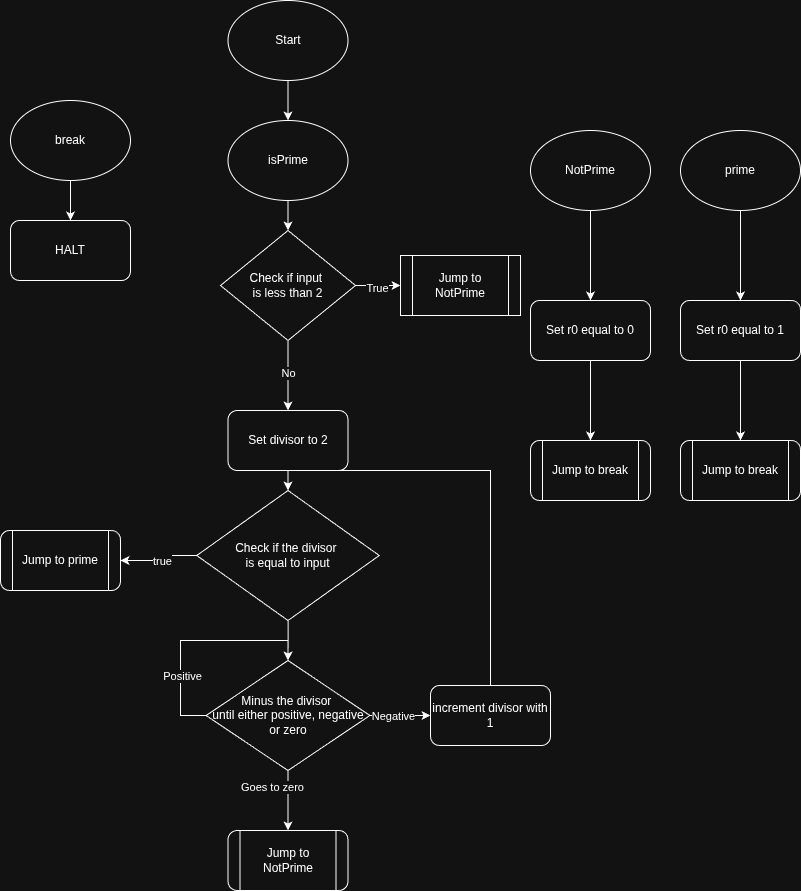

The diagram above was exported from draw.io. Its source (the exported page's mxGraphModel, read from the mxfile embedded in the PNG):
<mxGraphModel dx="1478" dy="872" grid="1" gridSize="10" guides="1" tooltips="1" connect="1" arrows="1" fold="1" page="1" pageScale="1" pageWidth="827" pageHeight="1169" math="0" shadow="0">
  <root>
    <mxCell id="0" />
    <mxCell id="1" parent="0" />
    <mxCell id="Mxkzf-YjPuQad7fKS8ta-1" parent="1" style="ellipse;whiteSpace=wrap;html=1;" value="Start" vertex="1">
      <mxGeometry height="80" width="120" x="247.5" y="30" as="geometry" />
    </mxCell>
    <mxCell id="Mxkzf-YjPuQad7fKS8ta-3" edge="1" parent="1" source="Mxkzf-YjPuQad7fKS8ta-1" style="endArrow=classic;html=1;rounded=0;exitX=0.5;exitY=1;exitDx=0;exitDy=0;" value="">
      <mxGeometry height="50" relative="1" width="50" as="geometry">
        <mxPoint x="667.5" y="320" as="sourcePoint" />
        <mxPoint x="307.5" y="150" as="targetPoint" />
      </mxGeometry>
    </mxCell>
    <mxCell id="Mxkzf-YjPuQad7fKS8ta-50" edge="1" parent="1" source="Mxkzf-YjPuQad7fKS8ta-6" style="edgeStyle=orthogonalEdgeStyle;rounded=0;orthogonalLoop=1;jettySize=auto;html=1;" target="Mxkzf-YjPuQad7fKS8ta-49" value="">
      <mxGeometry relative="1" as="geometry" />
    </mxCell>
    <mxCell id="Mxkzf-YjPuQad7fKS8ta-6" parent="1" style="ellipse;whiteSpace=wrap;html=1;" value="isPrime" vertex="1">
      <mxGeometry height="80" width="120" x="247.5" y="150" as="geometry" />
    </mxCell>
    <mxCell id="Mxkzf-YjPuQad7fKS8ta-55" edge="1" parent="1" source="Mxkzf-YjPuQad7fKS8ta-49" style="edgeStyle=orthogonalEdgeStyle;rounded=0;orthogonalLoop=1;jettySize=auto;html=1;" target="Mxkzf-YjPuQad7fKS8ta-54" value="">
      <mxGeometry relative="1" as="geometry" />
    </mxCell>
    <mxCell id="Mxkzf-YjPuQad7fKS8ta-56" connectable="0" parent="Mxkzf-YjPuQad7fKS8ta-55" style="edgeLabel;html=1;align=center;verticalAlign=middle;resizable=0;points=[];" value="True" vertex="1">
      <mxGeometry relative="1" x="-0.0886" y="-2" as="geometry">
        <mxPoint as="offset" />
      </mxGeometry>
    </mxCell>
    <mxCell id="Mxkzf-YjPuQad7fKS8ta-58" edge="1" parent="1" source="Mxkzf-YjPuQad7fKS8ta-49" style="edgeStyle=orthogonalEdgeStyle;rounded=0;orthogonalLoop=1;jettySize=auto;html=1;" target="Mxkzf-YjPuQad7fKS8ta-57" value="">
      <mxGeometry relative="1" as="geometry" />
    </mxCell>
    <mxCell id="Mxkzf-YjPuQad7fKS8ta-59" connectable="0" parent="Mxkzf-YjPuQad7fKS8ta-58" style="edgeLabel;html=1;align=center;verticalAlign=middle;resizable=0;points=[];" value="No" vertex="1">
      <mxGeometry relative="1" x="-0.0898" as="geometry">
        <mxPoint as="offset" />
      </mxGeometry>
    </mxCell>
    <mxCell id="Mxkzf-YjPuQad7fKS8ta-49" parent="1" style="rhombus;whiteSpace=wrap;html=1;" value="Check if input&amp;nbsp;&lt;div&gt;is less than 2&lt;/div&gt;" vertex="1">
      <mxGeometry height="110" width="135" x="240" y="260" as="geometry" />
    </mxCell>
    <mxCell id="Mxkzf-YjPuQad7fKS8ta-54" parent="1" style="shape=process;whiteSpace=wrap;html=1;backgroundOutline=1;" value="Jump to NotPrime" vertex="1">
      <mxGeometry height="60" width="120" x="420" y="285" as="geometry" />
    </mxCell>
    <mxCell id="Mxkzf-YjPuQad7fKS8ta-65" edge="1" parent="1" source="Mxkzf-YjPuQad7fKS8ta-57" style="edgeStyle=orthogonalEdgeStyle;rounded=0;orthogonalLoop=1;jettySize=auto;html=1;" target="Mxkzf-YjPuQad7fKS8ta-64" value="">
      <mxGeometry relative="1" as="geometry" />
    </mxCell>
    <mxCell id="Mxkzf-YjPuQad7fKS8ta-57" parent="1" style="rounded=1;whiteSpace=wrap;html=1;" value="Set divisor to 2" vertex="1">
      <mxGeometry height="60" width="120" x="247.5" y="440" as="geometry" />
    </mxCell>
    <mxCell id="Mxkzf-YjPuQad7fKS8ta-71" edge="1" parent="1" source="Mxkzf-YjPuQad7fKS8ta-64" style="edgeStyle=orthogonalEdgeStyle;rounded=0;orthogonalLoop=1;jettySize=auto;html=1;" target="Mxkzf-YjPuQad7fKS8ta-70" value="">
      <mxGeometry relative="1" as="geometry" />
    </mxCell>
    <mxCell id="Mxkzf-YjPuQad7fKS8ta-72" connectable="0" parent="Mxkzf-YjPuQad7fKS8ta-71" style="edgeLabel;html=1;align=center;verticalAlign=middle;resizable=0;points=[];" value="true" vertex="1">
      <mxGeometry relative="1" x="0.4178" y="3" as="geometry">
        <mxPoint x="18" y="-3" as="offset" />
      </mxGeometry>
    </mxCell>
    <mxCell id="Mxkzf-YjPuQad7fKS8ta-89" edge="1" parent="1" source="Mxkzf-YjPuQad7fKS8ta-64" style="edgeStyle=orthogonalEdgeStyle;rounded=0;orthogonalLoop=1;jettySize=auto;html=1;" target="Mxkzf-YjPuQad7fKS8ta-88" value="">
      <mxGeometry relative="1" as="geometry" />
    </mxCell>
    <mxCell id="Mxkzf-YjPuQad7fKS8ta-64" parent="1" style="rhombus;whiteSpace=wrap;html=1;rounded=1;arcSize=0;" value="Check if the divisor&amp;nbsp;&lt;div&gt;is equal to input&lt;/div&gt;" vertex="1">
      <mxGeometry height="130" width="182.5" x="216.25" y="520" as="geometry" />
    </mxCell>
    <mxCell id="Mxkzf-YjPuQad7fKS8ta-70" parent="1" style="shape=process;whiteSpace=wrap;html=1;backgroundOutline=1;rounded=1;" value="Jump to prime" vertex="1">
      <mxGeometry height="60" width="120" x="20" y="560" as="geometry" />
    </mxCell>
    <mxCell id="Mxkzf-YjPuQad7fKS8ta-77" edge="1" parent="1" source="Mxkzf-YjPuQad7fKS8ta-75" style="edgeStyle=orthogonalEdgeStyle;rounded=0;orthogonalLoop=1;jettySize=auto;html=1;" target="Mxkzf-YjPuQad7fKS8ta-76" value="">
      <mxGeometry relative="1" as="geometry" />
    </mxCell>
    <mxCell id="Mxkzf-YjPuQad7fKS8ta-75" parent="1" style="ellipse;whiteSpace=wrap;html=1;" value="NotPrime" vertex="1">
      <mxGeometry height="80" width="120" x="550" y="160" as="geometry" />
    </mxCell>
    <mxCell id="Mxkzf-YjPuQad7fKS8ta-81" edge="1" parent="1" source="Mxkzf-YjPuQad7fKS8ta-76" style="edgeStyle=orthogonalEdgeStyle;rounded=0;orthogonalLoop=1;jettySize=auto;html=1;" target="Mxkzf-YjPuQad7fKS8ta-80" value="">
      <mxGeometry relative="1" as="geometry" />
    </mxCell>
    <mxCell id="Mxkzf-YjPuQad7fKS8ta-76" parent="1" style="rounded=1;whiteSpace=wrap;html=1;" value="Set r0 equal to 0" vertex="1">
      <mxGeometry height="60" width="120" x="550" y="330" as="geometry" />
    </mxCell>
    <mxCell id="Mxkzf-YjPuQad7fKS8ta-80" parent="1" style="shape=process;whiteSpace=wrap;html=1;backgroundOutline=1;rounded=1;" value="Jump to break" vertex="1">
      <mxGeometry height="60" width="120" x="550" y="470" as="geometry" />
    </mxCell>
    <mxCell id="Mxkzf-YjPuQad7fKS8ta-82" edge="1" parent="1" source="Mxkzf-YjPuQad7fKS8ta-83" style="edgeStyle=orthogonalEdgeStyle;rounded=0;orthogonalLoop=1;jettySize=auto;html=1;" target="Mxkzf-YjPuQad7fKS8ta-85" value="">
      <mxGeometry relative="1" as="geometry" />
    </mxCell>
    <mxCell id="Mxkzf-YjPuQad7fKS8ta-83" parent="1" style="ellipse;whiteSpace=wrap;html=1;" value="prime" vertex="1">
      <mxGeometry height="80" width="120" x="700" y="160" as="geometry" />
    </mxCell>
    <mxCell id="Mxkzf-YjPuQad7fKS8ta-84" edge="1" parent="1" source="Mxkzf-YjPuQad7fKS8ta-85" style="edgeStyle=orthogonalEdgeStyle;rounded=0;orthogonalLoop=1;jettySize=auto;html=1;" target="Mxkzf-YjPuQad7fKS8ta-86" value="">
      <mxGeometry relative="1" as="geometry" />
    </mxCell>
    <mxCell id="Mxkzf-YjPuQad7fKS8ta-85" parent="1" style="rounded=1;whiteSpace=wrap;html=1;" value="Set r0 equal to 1" vertex="1">
      <mxGeometry height="60" width="120" x="700" y="330" as="geometry" />
    </mxCell>
    <mxCell id="Mxkzf-YjPuQad7fKS8ta-86" parent="1" style="shape=process;whiteSpace=wrap;html=1;backgroundOutline=1;rounded=1;" value="Jump to break" vertex="1">
      <mxGeometry height="60" width="120" x="700" y="470" as="geometry" />
    </mxCell>
    <mxCell id="Mxkzf-YjPuQad7fKS8ta-96" edge="1" parent="1" source="Mxkzf-YjPuQad7fKS8ta-88" style="edgeStyle=orthogonalEdgeStyle;rounded=0;orthogonalLoop=1;jettySize=auto;html=1;" target="Mxkzf-YjPuQad7fKS8ta-95" value="">
      <mxGeometry relative="1" as="geometry" />
    </mxCell>
    <mxCell id="Mxkzf-YjPuQad7fKS8ta-97" connectable="0" parent="Mxkzf-YjPuQad7fKS8ta-96" style="edgeLabel;html=1;align=center;verticalAlign=middle;resizable=0;points=[];" value="Goes to zero" vertex="1">
      <mxGeometry relative="1" x="-0.4831" as="geometry">
        <mxPoint x="-16" as="offset" />
      </mxGeometry>
    </mxCell>
    <mxCell id="Mxkzf-YjPuQad7fKS8ta-99" edge="1" parent="1" source="Mxkzf-YjPuQad7fKS8ta-88" style="edgeStyle=orthogonalEdgeStyle;rounded=0;orthogonalLoop=1;jettySize=auto;html=1;" target="Mxkzf-YjPuQad7fKS8ta-98" value="">
      <mxGeometry relative="1" as="geometry" />
    </mxCell>
    <mxCell id="Mxkzf-YjPuQad7fKS8ta-100" connectable="0" parent="Mxkzf-YjPuQad7fKS8ta-99" style="edgeLabel;html=1;align=center;verticalAlign=middle;resizable=0;points=[];" value="Negative" vertex="1">
      <mxGeometry relative="1" x="-0.0104" y="1" as="geometry">
        <mxPoint x="-7" y="1" as="offset" />
      </mxGeometry>
    </mxCell>
    <mxCell id="Mxkzf-YjPuQad7fKS8ta-105" edge="1" parent="1" source="Mxkzf-YjPuQad7fKS8ta-88" style="edgeStyle=orthogonalEdgeStyle;rounded=0;orthogonalLoop=1;jettySize=auto;html=1;exitX=0;exitY=0.5;exitDx=0;exitDy=0;entryX=0.5;entryY=0;entryDx=0;entryDy=0;" target="Mxkzf-YjPuQad7fKS8ta-88" value="">
      <mxGeometry relative="1" as="geometry">
        <Array as="points">
          <mxPoint x="200" y="745" />
          <mxPoint x="200" y="670" />
          <mxPoint x="308" y="670" />
        </Array>
        <mxPoint x="210" y="770" as="targetPoint" />
      </mxGeometry>
    </mxCell>
    <mxCell id="Mxkzf-YjPuQad7fKS8ta-106" connectable="0" parent="Mxkzf-YjPuQad7fKS8ta-105" style="edgeLabel;html=1;align=center;verticalAlign=middle;resizable=0;points=[];" value="Positive" vertex="1">
      <mxGeometry relative="1" x="0.1786" y="-2" as="geometry">
        <mxPoint x="-32" y="33" as="offset" />
      </mxGeometry>
    </mxCell>
    <mxCell id="Mxkzf-YjPuQad7fKS8ta-88" parent="1" style="rhombus;whiteSpace=wrap;html=1;rounded=1;arcSize=0;" value="Minus the divisor&amp;nbsp;&lt;div&gt;until either positive, negative or zero&lt;/div&gt;" vertex="1">
      <mxGeometry height="110" width="163.75" x="225.62" y="690" as="geometry" />
    </mxCell>
    <mxCell id="Mxkzf-YjPuQad7fKS8ta-95" parent="1" style="shape=process;whiteSpace=wrap;html=1;backgroundOutline=1;rounded=1;" value="Jump to NotPrime" vertex="1">
      <mxGeometry height="60" width="120" x="247.5" y="860" as="geometry" />
    </mxCell>
    <mxCell id="Mxkzf-YjPuQad7fKS8ta-102" edge="1" parent="1" source="Mxkzf-YjPuQad7fKS8ta-98" style="edgeStyle=orthogonalEdgeStyle;rounded=0;orthogonalLoop=1;jettySize=auto;html=1;entryX=0.5;entryY=0;entryDx=0;entryDy=0;exitX=0.5;exitY=0;exitDx=0;exitDy=0;" target="Mxkzf-YjPuQad7fKS8ta-64" value="">
      <mxGeometry relative="1" as="geometry">
        <mxPoint x="540" y="605" as="targetPoint" />
      </mxGeometry>
    </mxCell>
    <mxCell id="Mxkzf-YjPuQad7fKS8ta-98" parent="1" style="whiteSpace=wrap;html=1;rounded=1;" value="increment divisor with 1" vertex="1">
      <mxGeometry height="60" width="120" x="450" y="715" as="geometry" />
    </mxCell>
    <mxCell id="Mxkzf-YjPuQad7fKS8ta-111" edge="1" parent="1" source="Mxkzf-YjPuQad7fKS8ta-107" style="edgeStyle=orthogonalEdgeStyle;rounded=0;orthogonalLoop=1;jettySize=auto;html=1;" target="Mxkzf-YjPuQad7fKS8ta-110" value="">
      <mxGeometry relative="1" as="geometry" />
    </mxCell>
    <mxCell id="Mxkzf-YjPuQad7fKS8ta-107" parent="1" style="ellipse;whiteSpace=wrap;html=1;" value="break" vertex="1">
      <mxGeometry height="80" width="120" x="30" y="130" as="geometry" />
    </mxCell>
    <mxCell id="Mxkzf-YjPuQad7fKS8ta-110" parent="1" style="rounded=1;whiteSpace=wrap;html=1;" value="HALT" vertex="1">
      <mxGeometry height="60" width="120" x="30" y="250" as="geometry" />
    </mxCell>
  </root>
</mxGraphModel>